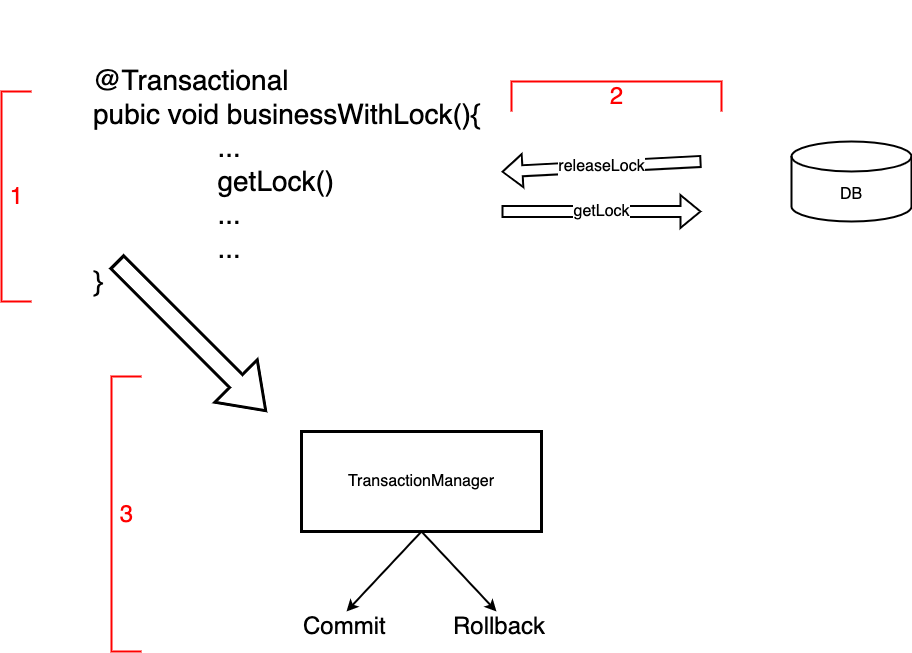

The diagram above was exported from draw.io. Its source (the exported page's mxGraphModel, read from the mxfile embedded in the PNG):
<mxGraphModel dx="2381" dy="891" grid="1" gridSize="10" guides="1" tooltips="1" connect="1" arrows="1" fold="1" page="1" pageScale="1" pageWidth="827" pageHeight="1169" math="0" shadow="0">
  <root>
    <mxCell id="0" />
    <mxCell id="1" parent="0" />
    <mxCell id="wupcr5JWxZuA8nC0wxyU-1" value="@Transactional&lt;br style=&quot;font-size: 28px;&quot;&gt;pubic void businessWithLock(){&lt;br&gt;&lt;span style=&quot;white-space: pre;&quot;&gt;&#09;&lt;/span&gt;&lt;span style=&quot;white-space: pre;&quot;&gt;&#09;&lt;/span&gt;...&lt;br style=&quot;font-size: 28px;&quot;&gt;&lt;span style=&quot;white-space: pre;&quot;&gt;&#09;&lt;/span&gt;&lt;span style=&quot;white-space: pre;&quot;&gt;&#09;&lt;/span&gt;getLock()&lt;br&gt;&lt;span style=&quot;white-space: pre;&quot;&gt;&#09;&lt;/span&gt;&lt;span style=&quot;white-space: pre;&quot;&gt;&#09;&lt;/span&gt;...&lt;br&gt;&lt;span style=&quot;white-space: pre;&quot;&gt;&#09;&lt;/span&gt;&lt;span style=&quot;white-space: pre;&quot;&gt;&#09;&lt;/span&gt;...&lt;br style=&quot;font-size: 28px;&quot;&gt;}" style="text;html=1;strokeColor=none;fillColor=none;align=left;verticalAlign=middle;whiteSpace=wrap;rounded=0;strokeWidth=3;fontSize=28;" vertex="1" parent="1">
      <mxGeometry x="30" y="130" width="420" height="360" as="geometry" />
    </mxCell>
    <mxCell id="wupcr5JWxZuA8nC0wxyU-2" value="getLock" style="shape=flexArrow;endArrow=classic;html=1;rounded=0;strokeWidth=2;fontSize=16;" edge="1" parent="1">
      <mxGeometry width="50" height="50" relative="1" as="geometry">
        <mxPoint x="440" y="340" as="sourcePoint" />
        <mxPoint x="640" y="340" as="targetPoint" />
      </mxGeometry>
    </mxCell>
    <mxCell id="wupcr5JWxZuA8nC0wxyU-3" value="releaseLock" style="shape=flexArrow;endArrow=classic;html=1;rounded=0;strokeWidth=2;fontSize=16;" edge="1" parent="1">
      <mxGeometry width="50" height="50" relative="1" as="geometry">
        <mxPoint x="640" y="290" as="sourcePoint" />
        <mxPoint x="440" y="300.2685643564357" as="targetPoint" />
      </mxGeometry>
    </mxCell>
    <mxCell id="wupcr5JWxZuA8nC0wxyU-4" value="DB" style="shape=cylinder3;whiteSpace=wrap;html=1;boundedLbl=1;backgroundOutline=1;size=15;strokeColor=#000000;strokeWidth=2;fontSize=16;fillColor=none;" vertex="1" parent="1">
      <mxGeometry x="730" y="270" width="120" height="80" as="geometry" />
    </mxCell>
    <mxCell id="wupcr5JWxZuA8nC0wxyU-5" value="" style="shape=singleArrow;direction=south;whiteSpace=wrap;html=1;strokeColor=#000000;strokeWidth=3;fontSize=16;fillColor=none;rotation=-45;" vertex="1" parent="1">
      <mxGeometry x="100" y="360" width="60" height="210" as="geometry" />
    </mxCell>
    <mxCell id="wupcr5JWxZuA8nC0wxyU-7" value="TransactionManager" style="rounded=0;whiteSpace=wrap;html=1;strokeColor=#000000;strokeWidth=3;fontSize=16;fillColor=none;" vertex="1" parent="1">
      <mxGeometry x="240" y="560" width="240" height="100" as="geometry" />
    </mxCell>
    <mxCell id="wupcr5JWxZuA8nC0wxyU-9" value="Commit" style="text;html=1;strokeColor=none;fillColor=none;align=left;verticalAlign=middle;whiteSpace=wrap;rounded=0;strokeWidth=3;fontSize=24;" vertex="1" parent="1">
      <mxGeometry x="240" y="740" width="90" height="30" as="geometry" />
    </mxCell>
    <mxCell id="wupcr5JWxZuA8nC0wxyU-10" value="Rollback" style="text;html=1;strokeColor=none;fillColor=none;align=left;verticalAlign=middle;whiteSpace=wrap;rounded=0;strokeWidth=3;fontSize=24;" vertex="1" parent="1">
      <mxGeometry x="390" y="740" width="90" height="30" as="geometry" />
    </mxCell>
    <mxCell id="wupcr5JWxZuA8nC0wxyU-11" value="" style="endArrow=classic;html=1;rounded=0;strokeWidth=2;fontSize=16;exitX=0.5;exitY=1;exitDx=0;exitDy=0;entryX=0.5;entryY=0;entryDx=0;entryDy=0;" edge="1" parent="1" source="wupcr5JWxZuA8nC0wxyU-7" target="wupcr5JWxZuA8nC0wxyU-9">
      <mxGeometry width="50" height="50" relative="1" as="geometry">
        <mxPoint x="390" y="450" as="sourcePoint" />
        <mxPoint x="300" y="720" as="targetPoint" />
      </mxGeometry>
    </mxCell>
    <mxCell id="wupcr5JWxZuA8nC0wxyU-12" value="" style="endArrow=classic;html=1;rounded=0;strokeWidth=2;fontSize=16;entryX=0.5;entryY=0;entryDx=0;entryDy=0;" edge="1" parent="1" target="wupcr5JWxZuA8nC0wxyU-10">
      <mxGeometry width="50" height="50" relative="1" as="geometry">
        <mxPoint x="360" y="660" as="sourcePoint" />
        <mxPoint x="310" y="730" as="targetPoint" />
      </mxGeometry>
    </mxCell>
    <mxCell id="wupcr5JWxZuA8nC0wxyU-13" value="1" style="strokeWidth=2;html=1;shape=mxgraph.flowchart.annotation_1;align=center;pointerEvents=1;strokeColor=#FF0000;fontSize=24;fillColor=none;fontColor=#FF0000;" vertex="1" parent="1">
      <mxGeometry x="-60" y="220" width="30" height="210" as="geometry" />
    </mxCell>
    <mxCell id="wupcr5JWxZuA8nC0wxyU-14" value="2" style="strokeWidth=2;html=1;shape=mxgraph.flowchart.annotation_1;align=center;pointerEvents=1;strokeColor=#FF0000;fontSize=24;fillColor=none;fontColor=#FF0000;rotation=90;direction=east;verticalAlign=middle;horizontal=0;" vertex="1" parent="1">
      <mxGeometry x="540" y="120" width="30" height="210" as="geometry" />
    </mxCell>
    <mxCell id="wupcr5JWxZuA8nC0wxyU-15" value="3" style="strokeWidth=2;html=1;shape=mxgraph.flowchart.annotation_1;align=center;pointerEvents=1;strokeColor=#FF0000;fontSize=24;fillColor=none;fontColor=#FF0000;" vertex="1" parent="1">
      <mxGeometry x="50" y="505" width="30" height="275" as="geometry" />
    </mxCell>
  </root>
</mxGraphModel>